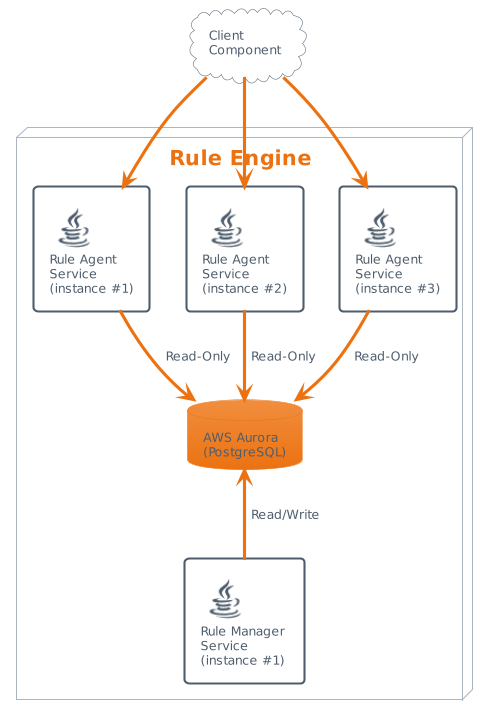

The diagram above was rendered by PlantUML. Its source (embedded in the PNG):
@startuml
!theme aws-orange
!include <cloudinsight/java>

cloud "Client \rComponent" as consumers
node "Rule Engine"  {
database "AWS Aurora \r(PostgreSQL)" as postgres 
rectangle "<$java>\rRule Agent \rService \r(instance #1)" as agent1
rectangle "<$java>\rRule Agent \rService \r(instance #2)" as agent2
rectangle "<$java>\rRule Agent \rService \r(instance #3)" as agent3
rectangle "<$java>\rRule Manager \rService \r(instance #1)" as manager
}

consumers --> agent1
consumers --> agent2
consumers --> agent3
agent1 --> postgres : Read-Only
agent2 --> postgres : Read-Only
agent3 --> postgres : Read-Only
postgres <-- manager : Read/Write
@enduml